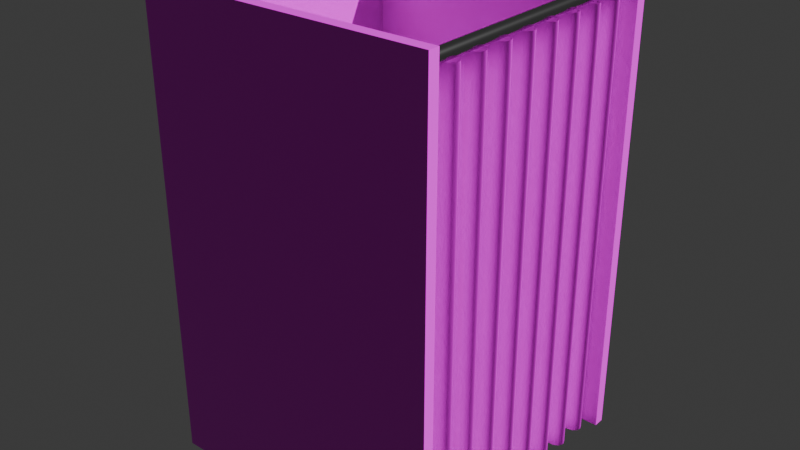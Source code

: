 # Source: fitting_room.blend  (saved by Blender 4.0.36; exported with 4.5.12 LTS)
import bpy
from mathutils import Matrix  # noqa: F401  (used for matrix-valued properties, if any)

bpy.ops.wm.read_factory_settings(use_empty=True)
scene = bpy.context.scene
scene.name = 'Scene'

# ---- collections
col_collection = bpy.data.collections.new('Collection'); scene.collection.children.link(col_collection)

# ---- images (referenced by path relative to the original .blend; pixels are not part of the script)
import os
ASSET_DIR = os.environ.get("B2B_ASSET_DIR", "")  # directory of the original .blend (textures are referenced by path, not embedded)
HERE = os.path.dirname(os.path.abspath(__file__))  # packed textures are extracted next to this script under _unpacked/

def load_image(name, relpath, width, height, colorspace="sRGB"):
    """Load a texture the original file referenced (path relative to the .blend, or extracted next to this script)."""
    p = next((c for c in (os.path.join(HERE, relpath), os.path.join(ASSET_DIR, relpath)) if relpath and os.path.exists(c)), "")
    if p:
        img = bpy.data.images.load(p, check_existing=True)
        img.name = name
    else:  # same state as the original file: an image datablock whose file is absent (Cycles renders it pink)
        img = bpy.data.images.new(name, width, height)
        img.source = "FILE"
        img.filepath = "//" + (relpath or name)
    img.colorspace_settings.name = colorspace
    return img
img_plywood_diffuse_jpg = load_image('plywood_diffuse.jpg', 'plywood_diffuse.jpg', 1024, 1024, 'sRGB')
img_cabin_diffuse = load_image('cabin_diffuse', 'cabin_diffuse.png', 1024, 1024, 'sRGB')
img_plywood_roughness_jpg = load_image('plywood_roughness.jpg', 'plywood_roughness.jpg', 1024, 1024, 'Non-Color')
img_cabin_roughness = load_image('cabin_roughness', 'cabin_roughness.png', 1024, 1024, 'Non-Color')
img_curtain_diffuse = load_image('curtain_diffuse', 'curtain_diffuse.png', 1024, 1024, 'sRGB')
img_book_pattern_roughness_jpg = load_image('book_pattern_roughness.jpg', 'book_pattern_roughness.jpg', 1024, 1024, 'Non-Color')
img_book_pattern_normal_jpg = load_image('book_pattern_normal.jpg', 'book_pattern_normal.jpg', 1024, 1024, 'Non-Color')

# ---- materials (node trees are filled in below, after node groups)
mat_fittingroomwood = bpy.data.materials.new('FittingRoomWood')
mat_fittingroomwood.alpha_threshold = 0.0
mat_fittingroomwood.roughness = 0.5
mat_fittingroomwood.line_color = (0.0, 0.0, 0.0, 1.0)
mat_cylindermetal = bpy.data.materials.new('CylinderMetal')
mat_cloth = bpy.data.materials.new('Cloth')

# ---- node groups
ng_auto_smooth = bpy.data.node_groups.new('Auto Smooth', 'GeometryNodeTree')
_s = ng_auto_smooth.interface.new_socket(name='Geometry', in_out='OUTPUT', socket_type='NodeSocketGeometry')
_s = ng_auto_smooth.interface.new_socket(name='Geometry', in_out='INPUT', socket_type='NodeSocketGeometry')
_s = ng_auto_smooth.interface.new_socket(name='Angle', in_out='INPUT', socket_type='NodeSocketFloat')
_s.subtype = 'ANGLE'
_s.min_value = 0.0
_s.max_value = 3.142
ng_auto_smooth.is_modifier = True
_N = ng_auto_smooth.nodes; _L = ng_auto_smooth.links
n0 = _N.new('NodeGroupOutput'); n0.name = 'Group Output'; n0.location = (480, -100)
n1 = _N.new('NodeGroupInput'); n1.name = 'Group Input'; n1.location = (-420, -300)
n2 = _N.new('NodeGroupInput'); n2.name = 'Group Input.001'; n2.location = (-60, -100)
n3 = _N.new('GeometryNodeSetShadeSmooth'); n3.name = 'Set Shade Smooth'; n3.location = (120, -100)
n3.domain = 'EDGE'
n4 = _N.new('GeometryNodeSetShadeSmooth'); n4.name = 'Set Shade Smooth.001'; n4.location = (300, -100)
n5 = _N.new('GeometryNodeInputMeshEdgeAngle'); n5.name = 'Edge Angle'; n5.location = (-420, -220)
n6 = _N.new('GeometryNodeInputEdgeSmooth'); n6.name = 'Is Edge Smooth'; n6.location = (-60, -160)
n7 = _N.new('GeometryNodeInputShadeSmooth'); n7.name = 'Is Face Smooth'; n7.location = (-240, -340)
n8 = _N.new('FunctionNodeBooleanMath'); n8.name = 'Boolean Math'; n8.location = (-60, -220)
n9 = _N.new('FunctionNodeCompare'); n9.name = 'Compare'; n9.location = (-240, -180)
n9.operation = 'LESS_EQUAL'
_L.new(n5.outputs[0], n9.inputs[0])
_L.new(n4.outputs[0], n0.inputs[0])
_L.new(n1.outputs[1], n9.inputs[1])
_L.new(n9.outputs[0], n8.inputs[0])
_L.new(n7.outputs[0], n8.inputs[1])
_L.new(n2.outputs[0], n3.inputs[0])
_L.new(n6.outputs[0], n3.inputs[1])
_L.new(n3.outputs[0], n4.inputs[0])
_L.new(n8.outputs[0], n3.inputs[2])
n0.is_active_output = True

# ---- material node trees
mat_fittingroomwood.use_nodes = True; mat_fittingroomwood.node_tree.nodes.clear()
_N = mat_fittingroomwood.node_tree.nodes; _L = mat_fittingroomwood.node_tree.links
n0 = _N.new('ShaderNodeOutputMaterial'); n0.name = 'Material Output'; n0.location = (300, 300)
n1 = _N.new('ShaderNodeBsdfPrincipled'); n1.name = 'Principled BSDF'; n1.location = (10, 300)
n1.inputs[3].default_value = 1.45
n2 = _N.new('ShaderNodeTexCoord'); n2.name = 'Texture Coordinate'; n2.location = (-1288, 220)
n3 = _N.new('ShaderNodeMapping'); n3.name = 'Mapping'; n3.location = (-939, 354)
n3.inputs[2].default_value = (0.0, 0.0, 1.571)
n3.inputs[3].default_value = (2.0, 2.0, 2.0)
n4 = _N.new('ShaderNodeTexImage'); n4.name = 'Image Texture'; n4.location = (-857, 693)
n4.image = img_plywood_diffuse_jpg
n5 = _N.new('ShaderNodeTexImage'); n5.name = 'Image Texture.003'; n5.location = (-515, 653)
n5.image = img_cabin_diffuse
n6 = _N.new('ShaderNodeTexImage'); n6.name = 'Image Texture.001'; n6.location = (-734, 317)
n6.image = img_plywood_roughness_jpg
n7 = _N.new('ShaderNodeTexImage'); n7.name = 'Image Texture.004'; n7.location = (-455, 335)
n7.image = img_cabin_roughness
_L.new(n1.outputs[0], n0.inputs[0])
_L.new(n3.outputs[0], n4.inputs[0])
_L.new(n2.outputs[2], n3.inputs[0])
_L.new(n3.outputs[0], n6.inputs[0])
_L.new(n5.outputs[0], n1.inputs[0])
_L.new(n7.outputs[0], n1.inputs[2])
n0.is_active_output = True
mat_cylindermetal.use_nodes = True; mat_cylindermetal.node_tree.nodes.clear()
_N = mat_cylindermetal.node_tree.nodes; _L = mat_cylindermetal.node_tree.links
n0 = _N.new('ShaderNodeBsdfPrincipled'); n0.name = 'Principled BSDF'; n0.location = (10, 300)
n0.inputs[0].default_value = (0.5103, 0.5103, 0.5103, 1.0)
n0.inputs[1].default_value = 1.0
n0.inputs[2].default_value = 0.1789
n0.inputs[3].default_value = 1.45
n1 = _N.new('ShaderNodeOutputMaterial'); n1.name = 'Material Output'; n1.location = (300, 300)
_L.new(n0.outputs[0], n1.inputs[0])
n1.is_active_output = True
mat_cloth.use_nodes = True; mat_cloth.node_tree.nodes.clear()
_N = mat_cloth.node_tree.nodes; _L = mat_cloth.node_tree.links
n0 = _N.new('ShaderNodeBsdfPrincipled'); n0.name = 'Principled BSDF'; n0.location = (10, 300)
n0.inputs[3].default_value = 1.45
n1 = _N.new('ShaderNodeOutputMaterial'); n1.name = 'Material Output'; n1.location = (300, 300)
n2 = _N.new('ShaderNodeTexImage'); n2.name = 'Image Texture.001'; n2.location = (-374, 248)
n2.hide = True
n2.image = img_curtain_diffuse
n3 = _N.new('ShaderNodeTexCoord'); n3.name = 'Texture Coordinate'; n3.location = (-894, 99)
n4 = _N.new('ShaderNodeTexImage'); n4.name = 'Image Texture'; n4.location = (-374, 206)
n4.hide = True
n4.image = img_book_pattern_roughness_jpg
n5 = _N.new('ShaderNodeNormalMap'); n5.name = 'Normal Map'; n5.location = (-234, 158)
n6 = _N.new('ShaderNodeTexImage'); n6.name = 'Image Texture.002'; n6.location = (-559, 29)
n6.hide = True
n6.image = img_book_pattern_normal_jpg
_L.new(n0.outputs[0], n1.inputs[0])
_L.new(n2.outputs[0], n0.inputs[0])
_L.new(n4.outputs[0], n0.inputs[2])
_L.new(n6.outputs[0], n5.inputs[1])
_L.new(n5.outputs[0], n0.inputs[5])
n1.is_active_output = True

# ---- world
world_world = bpy.data.worlds.new('World'); scene.world = world_world
world_world.use_nodes = True; world_world.node_tree.nodes.clear()
_N = world_world.node_tree.nodes; _L = world_world.node_tree.links
n0 = _N.new('ShaderNodeOutputWorld'); n0.name = 'World Output'; n0.location = (300, 300)
n1 = _N.new('ShaderNodeBackground'); n1.name = 'Background'; n1.location = (10, 300)
n1.inputs[0].default_value = (0.05088, 0.05088, 0.05088, 1.0)
_L.new(n1.outputs[0], n0.inputs[0])
n0.is_active_output = True
world_world.color = (0.05088, 0.05088, 0.05088)
world_world.use_sun_shadow = False
world_world.sun_shadow_jitter_overblur = 0.0

# ---- lights
light_sun = bpy.data.lights.new('Sun', 'SUN')
light_sun.transmission_factor = 0.0
light_sun.energy = 5.0

# ---- meshes
me_cube = bpy.data.meshes.new('Cube')
me_cube.from_pydata([(2.001, 2.081, 6.512), (2.001, 2.081, 0.0), (2.001, 1.919, 6.512), (2.001, 1.919, 0.0), (-1.921, 1.919, 6.512), (-1.921, 1.919, 0.0), (2.001, -1.919, 6.512), (2.001, -1.919, 0.0), (2.001, -2.081, 6.512), (2.001, -2.081, 0.0), (-1.921, -1.919, 6.512), (-1.921, -1.919, 0.0), (-2.08, 2.081, 0.0), (-2.08, 2.081, 6.512), (-2.08, -2.081, 0.0), (-2.08, -2.081, 6.512)], [], [(3, 2, 4, 5), (8, 15, 14, 9), (11, 7, 9, 14, 12, 1, 3, 5), (1, 0, 2, 3), (0, 13, 15, 8, 6, 10, 4, 2), (11, 10, 6, 7), (7, 6, 8, 9), (5, 4, 10, 11), (13, 12, 14, 15), (1, 12, 13, 0)])
_uv = me_cube.uv_layers.new(name='UVMap')
_uv.uv.foreach_set('vector', [0.000517, 0.8243, 0.000517, 0.4129, 0.2483, 0.4129, 0.2483, 0.8243, 0.2644, 0.000517, 0.5223, 0.000517, 0.5223, 0.4119, 0.2644, 0.4119, 0.9894, 0.4231, 0.7416, 0.4231, 0.7416, 0.4129, 0.9995, 0.4129, 0.9995, 0.6758, 0.7416, 0.6758, 0.7416, 0.6656, 0.9894, 0.6656, 0.7822, 0.4119, 0.7822, 0.000517, 0.7924, 0.000517, 0.7924, 0.4119, 0.9995, 0.9397, 0.7416, 0.9397, 0.7416, 0.6768, 0.9995, 0.6768, 0.9995, 0.687, 0.7517, 0.687, 0.7517, 0.9295, 0.9995, 0.9295, 0.2493, 0.8243, 0.2493, 0.4129, 0.4971, 0.4129, 0.4971, 0.8243, 0.7934, 0.4119, 0.7934, 0.000517, 0.8036, 0.000517, 0.8036, 0.4119, 0.4981, 0.8243, 0.4981, 0.4129, 0.7406, 0.4129, 0.7406, 0.8243, 0.2634, 0.000517, 0.2634, 0.4119, 0.000517, 0.4119, 0.000517, 0.000517, 0.7812, 0.4119, 0.5233, 0.4119, 0.5233, 0.000517, 0.7812, 0.000517])
me_cube.materials.append(mat_fittingroomwood)
me_cube.use_mirror_vertex_groups = False
me_cube.update()
me_cylinder = bpy.data.meshes.new('Cylinder')
me_cylinder.from_pydata([(0.0, 1.0, -1.0), (0.0, 1.0, 1.0), (0.3827, 0.9239, -1.0), (0.3827, 0.9239, 1.0), (0.7071, 0.7071, -1.0), (0.7071, 0.7071, 1.0), (0.9239, 0.3827, -1.0), (0.9239, 0.3827, 1.0), (1.0, 0.0, -1.0), (1.0, 0.0, 1.0), (0.9239, -0.3827, -1.0), (0.9239, -0.3827, 1.0), (0.7071, -0.7071, -1.0), (0.7071, -0.7071, 1.0), (0.3827, -0.9239, -1.0), (0.3827, -0.9239, 1.0), (0.0, -1.0, -1.0), (0.0, -1.0, 1.0), (-0.3827, -0.9239, -1.0), (-0.3827, -0.9239, 1.0), (-0.7071, -0.7071, -1.0), (-0.7071, -0.7071, 1.0), (-0.9239, -0.3827, -1.0), (-0.9239, -0.3827, 1.0), (-1.0, 0.0, -1.0), (-1.0, 0.0, 1.0), (-0.9239, 0.3827, -1.0), (-0.9239, 0.3827, 1.0), (-0.7071, 0.7071, -1.0), (-0.7071, 0.7071, 1.0), (-0.3827, 0.9239, -1.0), (-0.3827, 0.9239, 1.0)], [], [(0, 1, 3, 2), (2, 3, 5, 4), (4, 5, 7, 6), (6, 7, 9, 8), (8, 9, 11, 10), (10, 11, 13, 12), (12, 13, 15, 14), (14, 15, 17, 16), (16, 17, 19, 18), (18, 19, 21, 20), (20, 21, 23, 22), (22, 23, 25, 24), (24, 25, 27, 26), (26, 27, 29, 28), (3, 1, 31, 29, 27, 25, 23, 21, 19, 17, 15, 13, 11, 9, 7, 5), (28, 29, 31, 30), (30, 31, 1, 0), (0, 2, 4, 6, 8, 10, 12, 14, 16, 18, 20, 22, 24, 26, 28, 30)])
me_cylinder.polygons.foreach_set('use_smooth', [True] * 18)
_uv = me_cylinder.uv_layers.new(name='UVMap')
_uv.uv.foreach_set('vector', [1.0, 0.5, 1.0, 1.0, 0.9375, 1.0, 0.9375, 0.5, 0.9375, 0.5, 0.9375, 1.0, 0.875, 1.0, 0.875, 0.5, 0.875, 0.5, 0.875, 1.0, 0.8125, 1.0, 0.8125, 0.5, 0.8125, 0.5, 0.8125, 1.0, 0.75, 1.0, 0.75, 0.5, 0.75, 0.5, 0.75, 1.0, 0.6875, 1.0, 0.6875, 0.5, 0.6875, 0.5, 0.6875, 1.0, 0.625, 1.0, 0.625, 0.5, 0.625, 0.5, 0.625, 1.0, 0.5625, 1.0, 0.5625, 0.5, 0.5625, 0.5, 0.5625, 1.0, 0.5, 1.0, 0.5, 0.5, 0.5, 0.5, 0.5, 1.0, 0.4375, 1.0, 0.4375, 0.5, 0.4375, 0.5, 0.4375, 1.0, 0.375, 1.0, 0.375, 0.5, 0.375, 0.5, 0.375, 1.0, 0.3125, 1.0, 0.3125, 0.5, 0.3125, 0.5, 0.3125, 1.0, 0.25, 1.0, 0.25, 0.5, 0.25, 0.5, 0.25, 1.0, 0.1875, 1.0, 0.1875, 0.5, 0.1875, 0.5, 0.1875, 1.0, 0.125, 1.0, 0.125, 0.5, 0.3418, 0.4717, 0.25, 0.49, 0.1582, 0.4717, 0.08029, 0.4197, 0.02827, 0.3418, 0.01, 0.25, 0.02827, 0.1582, 0.08029, 0.08029, 0.1582, 0.02827, 0.25, 0.01, 0.3418, 0.02827, 0.4197, 0.08029, 0.4717, 0.1582, 0.49, 0.25, 0.4717, 0.3418, 0.4197, 0.4197, 0.125, 0.5, 0.125, 1.0, 0.0625, 1.0, 0.0625, 0.5, 0.0625, 0.5, 0.0625, 1.0, 0.0, 1.0, 0.0, 0.5, 0.75, 0.49, 0.8418, 0.4717, 0.9197, 0.4197, 0.9717, 0.3418, 0.99, 0.25, 0.9717, 0.1582, 0.9197, 0.08029, 0.8418, 0.02827, 0.75, 0.01, 0.6582, 0.02827, 0.5803, 0.08029, 0.5283, 0.1582, 0.51, 0.25, 0.5283, 0.3418, 0.5803, 0.4197, 0.6582, 0.4717])
me_cylinder.materials.append(mat_cylindermetal)
me_cylinder.update()
me_circle = bpy.data.meshes.new('Circle')
me_circle.from_pydata([(-0.2804, 0.9678, 0.0), (-0.6507, 0.7651, 0.0), (-0.8939, 0.4578, 0.0), (-1.001, 0.0809, 0.0), (-0.9558, -0.3083, 0.0), (-0.7651, -0.6507, 0.0), (-0.4578, -0.8939, 0.0), (-0.0009839, -1.009, 0.0), (0.4633, 2.894, 0.0), (0.7706, 2.651, 0.0), (0.9613, 2.308, 0.0), (1.007, 1.919, 0.0), (0.8994, 1.542, 0.0), (0.7126, 1.293, 0.0), (0.4944, 1.123, 0.0), (0.2006, 1.019, 0.0), (0.2006, 2.981, 0.0), (0.2012, 1.019, 12.89), (-0.2746, 0.966, 12.89), (-0.6234, 0.7874, 12.89), (-0.8773, 0.4889, 12.89), (-0.9808, 0.1951, 12.89), (-1.001, -0.0809, 12.89), (-0.9239, -0.3827, 12.89), (-0.7874, -0.6234, 12.89), (-0.4889, -0.8773, 12.89), (-0.001583, -1.015, 12.89), (0.6562, 2.765, 12.89), (0.8994, 2.458, 12.89), (0.9863, 2.195, 12.89), (1.003, 1.884, 12.89), (0.8828, 1.511, 12.89), (0.7126, 1.293, 12.89), (0.4633, 1.106, 12.89), (0.3129, 2.956, 12.89), (-0.1944, 4.981, 0.0), (-0.4889, 4.877, 0.0), (-0.7874, 4.623, 0.0), (-0.966, 4.275, 0.0), (-0.9976, 3.884, 0.0), (-0.8773, 3.511, 0.0), (-0.6234, 3.213, 0.0), (-0.2633, 3.03, 0.0), (0.4633, 6.894, 0.0), (0.7706, 6.651, 0.0), (0.9294, 6.383, 0.0), (1.003, 6.116, 0.0), (0.9863, 5.805, 0.0), (0.8994, 5.542, 0.0), (0.6562, 5.235, 0.0), (0.2967, 5.037, 0.0), (0.2006, 6.981, 0.0), (-0.1951, 4.981, 12.89), (-0.4578, 4.894, 12.89), (-0.7651, 4.651, 12.89), (-0.9558, 4.308, 12.89), (-1.001, 3.919, 12.89), (-0.8939, 3.542, 12.89), (-0.6507, 3.235, 12.89), (-0.2774, 3.031, 12.89), (0.4944, 6.877, 12.89), (0.7929, 6.623, 12.89), (0.9294, 6.383, 12.89), (1.007, 6.081, 12.89), (0.9863, 5.805, 12.89), (0.8828, 5.511, 12.89), (0.6289, 5.213, 12.89), (0.2693, 5.03, 12.89), (0.2006, 6.981, 12.89), (-0.1944, 8.981, 0.0), (-0.4889, 8.877, 0.0), (-0.8553, 8.541, 0.0), (-1.001, 8.081, 0.0), (-0.9558, 7.692, 0.0), (-0.7651, 7.349, 0.0), (-0.4578, 7.106, 0.0), (-0.1944, 7.019, 0.0), (0.4633, 10.89, 0.0), (0.8328, 10.58, 0.0), (1.003, 10.12, 0.0), (0.9716, 9.725, 0.0), (0.7929, 9.377, 0.0), (0.4944, 9.123, 0.0), (0.2006, 9.019, 0.0), (0.2006, 10.98, 0.0), (0.2012, 9.019, 12.89), (-0.1951, 8.981, 12.89), (-0.4578, 8.894, 12.89), (-0.7651, 8.651, 12.89), (-0.9558, 8.308, 12.89), (-1.001, 7.919, 12.89), (-0.9239, 7.617, 12.89), (-0.7874, 7.377, 12.89), (-0.4889, 7.123, 12.89), (-0.194, 7.019, 12.89), (0.4944, 10.88, 12.89), (0.8608, 10.54, 12.89), (1.007, 10.08, 12.89), (0.9613, 9.692, 12.89), (0.7706, 9.349, 12.89), (0.4633, 9.106, 12.89), (0.2006, 10.98, 12.89), (-0.1944, 12.98, 0.0), (-0.4889, 12.88, 0.0), (-0.7071, 12.71, 0.0), (-0.8939, 12.46, 0.0), (-1.001, 12.08, 0.0), (-0.9558, 11.69, 0.0), (-0.7651, 11.35, 0.0), (-0.4578, 11.11, 0.0), (-0.1944, 11.02, 0.0), (0.4633, 14.89, 0.0), (0.8328, 14.58, 0.0), (1.003, 14.12, 0.0), (0.9863, 13.8, 0.0), (0.8994, 13.54, 0.0), (0.6562, 13.23, 0.0), (0.2967, 13.04, 0.0), (0.2006, 14.98, 0.0), (0.2012, 13.02, 12.89), (-0.2746, 12.97, 12.89), (-0.6234, 12.79, 12.89), (-0.8773, 12.49, 12.89), (-0.9976, 12.12, 12.89), (-0.966, 11.73, 12.89), (-0.7874, 11.38, 12.89), (-0.4889, 11.12, 12.89), (-0.194, 11.02, 12.89), (0.4944, 14.88, 12.89), (0.8608, 14.54, 12.89), (1.007, 14.08, 12.89), (0.9613, 13.69, 12.89), (0.7706, 13.35, 12.89), (0.4633, 13.11, 12.89), (0.2003, 14.98, 12.89), (-0.1944, 16.98, 0.0), (-0.4889, 16.88, 0.0), (-0.7874, 16.62, 0.0), (-0.966, 16.27, 0.0), (-0.9976, 15.88, 0.0), (-0.8273, 15.42, 0.0), (-0.4578, 15.11, 0.0), (-0.1948, 15.02, -2.357e-09), (0.4633, 18.89, 0.0), (0.8328, 18.58, 0.0), (1.003, 18.12, 0.0), (0.9716, 17.73, 0.0), (0.837, 17.44, 0.0), (0.6562, 17.23, 0.0), (0.2967, 17.04, 0.0), (0.2006, 18.98, 0.0), (-0.364, 16.94, 12.89), (-0.8273, 16.58, 12.89), (-0.9976, 16.12, 12.89), (-0.966, 15.73, 12.89), (-0.7874, 15.38, 12.89), (-0.4889, 15.12, 12.89), (-0.1951, 15.02, 12.89), (0.4944, 18.88, 12.89), (0.8608, 18.54, 12.89), (1.007, 18.08, 12.89), (0.9613, 17.69, 12.89), (0.837, 17.44, 12.89), (0.6289, 17.21, 12.89), (0.2693, 17.03, 12.89), (0.2006, 18.98, 12.89), (-0.1944, 20.98, 0.0), (-0.4889, 20.88, 0.0), (-0.8553, 20.54, 0.0), (-1.001, 20.08, 0.0), (-0.9808, 19.8, 0.0), (-0.8773, 19.51, 0.0), (-0.5412, 19.14, 0.0), (-0.1944, 19.02, 0.0), (0.4633, 22.89, 0.0), (0.8328, 22.58, 0.0), (1.003, 22.12, 0.0), (0.9716, 21.73, 0.0), (0.837, 21.44, 0.0), (0.6562, 21.23, 0.0), (0.2967, 21.04, 0.0), (0.2006, 22.98, 0.0), (-0.364, 20.94, 12.89), (-0.8273, 20.58, 12.89), (-0.9976, 20.12, 12.89), (-0.966, 19.73, 12.89), (-0.7874, 19.38, 12.89), (-0.4889, 19.12, 12.89), (-0.194, 19.02, 12.89), (0.4944, 22.88, 12.89), (0.8608, 22.54, 12.89), (1.007, 22.08, 12.89), (0.9613, 21.69, 12.89), (0.837, 21.44, 12.89), (0.6289, 21.21, 12.89), (0.2693, 21.03, 12.89), (0.2006, 22.98, 12.89), (-0.1944, 24.98, 0.0), (-0.4889, 24.88, 0.0), (-0.8553, 24.54, 0.0), (-1.001, 24.08, 0.0), (-0.9808, 23.8, 0.0), (-0.8273, 23.42, 0.0), (-0.4578, 23.11, 0.0), (-0.1944, 23.02, 0.0), (0.4633, 26.89, 0.0), (0.8328, 26.58, 0.0), (1.003, 26.12, 0.0), (0.9716, 25.73, 0.0), (0.7929, 25.38, 0.0), (0.4944, 25.12, 0.0), (0.2006, 25.02, 0.0), (0.2006, 26.98, 0.0), (0.2012, 25.02, 12.89), (-0.1951, 24.98, 12.89), (-0.4578, 24.89, 12.89), (-0.7651, 24.65, 12.89), (-0.9875, 24.22, 12.89), (-0.966, 23.73, 12.89), (-0.7874, 23.38, 12.89), (-0.4889, 23.12, 12.89), (-0.194, 23.02, 12.89), (0.4944, 26.88, 12.89), (0.8608, 26.54, 12.89), (1.007, 26.08, 12.89), (0.9613, 25.69, 12.89), (0.7706, 25.35, 12.89), (0.4633, 25.11, 12.89), (0.2006, 26.98, 12.89), (-0.1944, 28.98, 0.0), (-0.4889, 28.88, 0.0), (-0.8553, 28.54, 0.0), (-1.001, 28.08, 0.0), (-0.9808, 27.8, 0.0), (-0.8273, 27.42, 0.0), (-0.4578, 27.11, 0.0), (-0.1944, 27.02, 0.0), (0.4633, 30.89, 0.0), (0.8328, 30.58, 0.0), (1.003, 30.12, 0.0), (0.9716, 29.73, 0.0), (0.7929, 29.38, 0.0), (0.4944, 29.12, 0.0), (0.2006, 29.02, 0.0), (0.006493, 31.01, 0.0), (0.2012, 29.02, 12.89), (-0.1951, 28.98, 12.89), (-0.4578, 28.89, 12.89), (-0.7651, 28.65, 12.89), (-0.9875, 28.22, 12.89), (-0.966, 27.73, 12.89), (-0.7874, 27.38, 12.89), (-0.4889, 27.12, 12.89), (-0.194, 27.02, 12.89), (0.4944, 30.88, 12.89), (0.8608, 30.54, 12.89), (1.007, 30.08, 12.89), (0.9613, 29.69, 12.89), (0.7706, 29.35, 12.89), (0.4633, 29.11, 12.89), (0.007092, 31.02, 12.89)], [], [(8, 16, 34), (15, 17, 0), (9, 8, 27), (10, 9, 28), (3, 22, 4), (50, 67, 35), (83, 85, 69), (71, 89, 72), (72, 90, 73), (115, 114, 131), (116, 115, 132), (102, 120, 103), (117, 116, 133), (118, 142, 134), (103, 121, 104), (117, 119, 102), (135, 151, 136), (142, 157, 134), (149, 164, 135), (137, 152, 138), (138, 153, 139), (139, 154, 140), (166, 182, 167), (180, 195, 166), (170, 185, 171), (171, 186, 172), (211, 213, 197), (199, 217, 200), (201, 218, 202), (243, 245, 229), (231, 249, 232), (233, 250, 234), (25, 6, 5, 24), (31, 32, 13, 12), (0, 17, 18), (26, 7, 6, 25), (32, 33, 14, 13), (19, 1, 0, 18), (59, 34, 16, 42), (33, 17, 15, 14), (20, 2, 1, 19), (21, 3, 2, 20), (8, 34, 27), (29, 30, 11, 10), (9, 27, 28), (3, 21, 22), (10, 28, 29), (4, 22, 23), (24, 5, 4, 23), (64, 65, 48, 47), (59, 42, 41, 58), (65, 66, 49, 48), (35, 67, 52), (53, 36, 35, 52), (66, 67, 50, 49), (94, 68, 51, 76), (54, 37, 36, 53), (68, 60, 43, 51), (55, 38, 37, 54), (60, 61, 44, 43), (56, 39, 38, 55), (61, 62, 45, 44), (62, 63, 46, 45), (57, 40, 39, 56), (63, 64, 47, 46), (58, 41, 40, 57), (93, 75, 74, 92), (98, 99, 81, 80), (94, 76, 75, 93), (69, 85, 86), (87, 70, 69, 86), (99, 100, 82, 81), (127, 101, 84, 110), (88, 71, 70, 87), (100, 85, 83, 82), (101, 95, 77, 84), (95, 96, 78, 77), (71, 88, 89), (96, 97, 79, 78), (72, 89, 90), (30, 31, 12, 11), (92, 74, 73, 91), (73, 90, 91), (97, 98, 80, 79), (126, 109, 108, 125), (127, 110, 109, 126), (115, 131, 132), (102, 119, 120), (134, 128, 111, 118), (116, 132, 133), (103, 120, 121), (117, 133, 119), (122, 105, 104, 121), (128, 129, 112, 111), (123, 106, 105, 122), (124, 107, 106, 123), (129, 130, 113, 112), (125, 108, 107, 124), (130, 131, 114, 113), (156, 141, 140, 155), (161, 162, 147, 146), (162, 163, 148, 147), (135, 164, 151), (157, 142, 141, 156), (163, 164, 149, 148), (188, 165, 150, 173), (152, 137, 136, 151), (165, 158, 143, 150), (158, 159, 144, 143), (159, 160, 145, 144), (138, 152, 153), (139, 153, 154), (160, 161, 146, 145), (140, 154, 155), (192, 193, 178, 177), (172, 186, 187), (193, 194, 179, 178), (166, 195, 182), (188, 173, 172, 187), (194, 195, 180, 179), (221, 196, 181, 204), (183, 168, 167, 182), (196, 189, 174, 181), (189, 190, 175, 174), (184, 169, 168, 183), (185, 170, 169, 184), (190, 191, 176, 175), (191, 192, 177, 176), (171, 185, 186), (220, 203, 202, 219), (225, 226, 209, 208), (221, 204, 203, 220), (197, 213, 214), (215, 198, 197, 214), (226, 227, 210, 209), (253, 228, 212, 236), (216, 199, 198, 215), (227, 213, 211, 210), (228, 222, 205, 212), (222, 223, 206, 205), (199, 216, 217), (218, 201, 200, 217), (223, 224, 207, 206), (224, 225, 208, 207), (202, 218, 219), (252, 235, 234, 251), (257, 258, 241, 240), (253, 236, 235, 252), (229, 245, 246), (247, 230, 229, 246), (258, 259, 242, 241), (248, 231, 230, 247), (259, 245, 243, 242), (260, 254, 237, 244), (254, 255, 238, 237), (231, 248, 249), (250, 233, 232, 249), (255, 256, 239, 238), (256, 257, 240, 239), (234, 250, 251)])
me_circle.polygons.foreach_set('use_smooth', [True] * 160)
_uv = me_circle.uv_layers.new(name='UVMap')
_uv.uv.foreach_set('vector', [0.257, 0.9992, 0.2463, 0.9992, 0.2507, 0.5008, 0.05626, 0.4992, 0.05624, 0.000752, 0.0712, 0.4992, 0.271, 0.9992, 0.257, 0.9992, 0.2655, 0.5008, 0.2817, 0.9992, 0.271, 0.9992, 0.2778, 0.5008, 0.115, 0.4992, 0.1192, 0.000752, 0.124, 0.4992, 0.8964, 0.4992, 0.8974, 0.0007521, 0.9117, 0.4992, 0.2979, 0.4992, 0.2979, 0.000752, 0.3101, 0.4992, 0.3403, 0.4992, 0.3493, 0.0007517, 0.3566, 0.4992, 0.3566, 0.4992, 0.3609, 0.000752, 0.3656, 0.4992, 0.1435, 0.4992, 0.1341, 0.4992, 0.1378, 0.0007521, 0.1585, 0.4992, 0.1435, 0.4992, 0.1523, 0.0007522, 0.1892, 0.4992, 0.1919, 0.0007518, 0.2003, 0.4992, 0.1739, 0.4992, 0.1585, 0.4992, 0.1674, 0.0007522, 0.1506, 0.9992, 0.1355, 0.9992, 0.1506, 0.5008, 0.2003, 0.4992, 0.2065, 0.0007517, 0.211, 0.4992, 0.1739, 0.4992, 0.1771, 0.000752, 0.1892, 0.4992, 0.4309, 0.4992, 0.4366, 0.0007517, 0.4419, 0.4992, 0.1355, 0.9992, 0.1355, 0.5008, 0.1506, 0.5008, 0.4155, 0.4992, 0.4165, 0.0007521, 0.4309, 0.4992, 0.4571, 0.4992, 0.4593, 0.0007517, 0.4713, 0.4992, 0.4713, 0.4992, 0.4764, 0.0007519, 0.4825, 0.4992, 0.09645, 0.9992, 0.09932, 0.5008, 0.1078, 0.9992, 0.6713, 0.4992, 0.6771, 0.0007517, 0.6824, 0.4992, 0.656, 0.4992, 0.6569, 0.000752, 0.6713, 0.4992, 0.3791, 0.9992, 0.3805, 0.5008, 0.3861, 0.9992, 0.3861, 0.9992, 0.3909, 0.5008, 0.4025, 0.9992, 0.7794, 0.4992, 0.7793, 0.000752, 0.7915, 0.4992, 0.8218, 0.4992, 0.834, 0.0007518, 0.8381, 0.4992, 0.4728, 0.9992, 0.4742, 0.5008, 0.4827, 0.9992, 0.5389, 0.4992, 0.5389, 0.000752, 0.5511, 0.4992, 0.5814, 0.4992, 0.5935, 0.0007518, 0.5976, 0.4992, 0.2854, 0.9992, 0.2868, 0.5008, 0.2952, 0.9992, 0.6864, 0.5008, 0.6878, 0.9992, 0.6737, 0.9992, 0.6726, 0.5008, 0.024, 0.0007522, 0.03457, 0.0007522, 0.03457, 0.4992, 0.02271, 0.4992, 0.0712, 0.4992, 0.05624, 0.000752, 0.07109, 0.0007518, 0.706, 0.5008, 0.706, 0.9992, 0.6878, 0.9992, 0.6864, 0.5008, 0.03457, 0.0007522, 0.04654, 0.0007522, 0.04523, 0.4992, 0.03457, 0.4992, 0.08566, 0.0007517, 0.08702, 0.4992, 0.0712, 0.4992, 0.07109, 0.0007518, 0.228, 0.5008, 0.2507, 0.5008, 0.2463, 0.9992, 0.2285, 0.9992, 0.04654, 0.0007522, 0.05624, 0.000752, 0.05626, 0.4992, 0.04523, 0.4992, 0.1007, 0.0007517, 0.102, 0.4992, 0.08702, 0.4992, 0.08566, 0.0007517, 0.1114, 0.0007519, 0.115, 0.4992, 0.102, 0.4992, 0.1007, 0.0007517, 0.257, 0.9992, 0.2507, 0.5008, 0.2655, 0.5008, 0.003034, 0.0007517, 0.01076, 0.000752, 0.009742, 0.4992, 0.0007516, 0.4992, 0.271, 0.9992, 0.2655, 0.5008, 0.2778, 0.5008, 0.115, 0.4992, 0.1114, 0.0007519, 0.1192, 0.000752, 0.2817, 0.9992, 0.2778, 0.5008, 0.2839, 0.5008, 0.663, 0.9992, 0.6589, 0.5008, 0.665, 0.5008, 0.6726, 0.5008, 0.6737, 0.9992, 0.663, 0.9992, 0.665, 0.5008, 0.8566, 0.000752, 0.8673, 0.0007521, 0.866, 0.4992, 0.8566, 0.4992, 0.228, 0.5008, 0.2285, 0.9992, 0.2132, 0.9992, 0.212, 0.5008, 0.8673, 0.0007521, 0.8824, 0.0007522, 0.881, 0.4992, 0.866, 0.4992, 0.9117, 0.4992, 0.8974, 0.0007521, 0.9118, 0.0007518, 0.9215, 0.0007517, 0.9228, 0.4992, 0.9117, 0.4992, 0.9118, 0.0007518, 0.8824, 0.0007522, 0.8974, 0.0007521, 0.8964, 0.4992, 0.881, 0.4992, 0.04034, 0.5008, 0.05541, 0.5008, 0.05541, 0.9992, 0.04032, 0.9992, 0.9366, 0.0007517, 0.9379, 0.4992, 0.9228, 0.4992, 0.9215, 0.0007517, 0.05541, 0.5008, 0.06743, 0.5008, 0.0661, 0.9992, 0.05541, 0.9992, 0.951, 0.0007518, 0.9522, 0.4992, 0.9379, 0.4992, 0.9366, 0.0007517, 0.06743, 0.5008, 0.08123, 0.5008, 0.08011, 0.9992, 0.0661, 0.9992, 0.9626, 0.000752, 0.9634, 0.4992, 0.9522, 0.4992, 0.951, 0.0007518, 0.08123, 0.5008, 0.08886, 0.5008, 0.08886, 0.9992, 0.08011, 0.9992, 0.08886, 0.5008, 0.09495, 0.5008, 0.09445, 0.9992, 0.08886, 0.9992, 0.1996, 0.5008, 0.2006, 0.9992, 0.1922, 0.9992, 0.1916, 0.5008, 0.8488, 0.0007518, 0.8566, 0.000752, 0.8566, 0.4992, 0.848, 0.4992, 0.212, 0.5008, 0.2132, 0.9992, 0.2006, 0.9992, 0.1996, 0.5008, 0.02827, 0.5008, 0.0296, 0.9992, 0.01559, 0.9992, 0.01447, 0.5008, 0.2587, 0.000752, 0.2731, 0.0007522, 0.2717, 0.4992, 0.2575, 0.4992, 0.04034, 0.5008, 0.04032, 0.9992, 0.0296, 0.9992, 0.02827, 0.5008, 0.3101, 0.4992, 0.2979, 0.000752, 0.3101, 0.0007518, 0.3198, 0.0007517, 0.3211, 0.4992, 0.3101, 0.4992, 0.3101, 0.0007518, 0.2731, 0.0007522, 0.2882, 0.0007521, 0.2869, 0.4992, 0.2717, 0.4992, 0.6028, 0.5008, 0.6179, 0.5008, 0.6179, 0.9992, 0.6028, 0.9992, 0.3349, 0.0007516, 0.3403, 0.4992, 0.3211, 0.4992, 0.3198, 0.0007517, 0.2882, 0.0007521, 0.2979, 0.000752, 0.2979, 0.4992, 0.2869, 0.4992, 0.6179, 0.5008, 0.6299, 0.5008, 0.6285, 0.9992, 0.6179, 0.9992, 0.6299, 0.5008, 0.6471, 0.5008, 0.6456, 0.9992, 0.6285, 0.9992, 0.3403, 0.4992, 0.3349, 0.0007516, 0.3493, 0.0007517, 0.6471, 0.5008, 0.6574, 0.5008, 0.6569, 0.9992, 0.6456, 0.9992, 0.3566, 0.4992, 0.3493, 0.0007517, 0.3609, 0.000752, 0.01076, 0.000752, 0.024, 0.0007522, 0.02271, 0.4992, 0.009742, 0.4992, 0.01447, 0.5008, 0.01559, 0.9992, 0.004857, 0.9992, 0.006836, 0.5008, 0.004857, 0.9992, 0.0007516, 0.5008, 0.006836, 0.5008, 0.2471, 0.0007518, 0.2587, 0.000752, 0.2575, 0.4992, 0.2463, 0.4992, 0.5907, 0.5008, 0.5921, 0.9992, 0.578, 0.9992, 0.5769, 0.5008, 0.6028, 0.5008, 0.6028, 0.9992, 0.5921, 0.9992, 0.5907, 0.5008, 0.1435, 0.4992, 0.1378, 0.0007521, 0.1523, 0.0007522, 0.1892, 0.4992, 0.1771, 0.000752, 0.1919, 0.0007518, 0.1506, 0.5008, 0.1626, 0.5008, 0.1613, 0.9992, 0.1506, 0.9992, 0.1585, 0.4992, 0.1523, 0.0007522, 0.1674, 0.0007522, 0.2003, 0.4992, 0.1919, 0.0007518, 0.2065, 0.0007517, 0.1739, 0.4992, 0.1674, 0.0007522, 0.1771, 0.000752, 0.2215, 0.0007517, 0.2228, 0.4992, 0.211, 0.4992, 0.2065, 0.0007517, 0.1626, 0.5008, 0.1798, 0.5008, 0.1783, 0.9992, 0.1613, 0.9992, 0.2348, 0.0007519, 0.2358, 0.4992, 0.2228, 0.4992, 0.2215, 0.0007517, 0.2442, 0.0007522, 0.2448, 0.4992, 0.2358, 0.4992, 0.2348, 0.0007519, 0.1798, 0.5008, 0.1901, 0.5008, 0.1896, 0.9992, 0.1783, 0.9992, 0.5769, 0.5008, 0.578, 0.9992, 0.5673, 0.9992, 0.5666, 0.5008, 0.1263, 0.0007519, 0.1378, 0.0007521, 0.1341, 0.4992, 0.1255, 0.4992, 0.1235, 0.5008, 0.1248, 0.9992, 0.1078, 0.9992, 0.1097, 0.5008, 0.3795, 0.000752, 0.3895, 0.0007522, 0.3895, 0.4992, 0.3783, 0.4992, 0.3895, 0.0007522, 0.4015, 0.0007522, 0.4001, 0.4992, 0.3895, 0.4992, 0.4309, 0.4992, 0.4165, 0.0007521, 0.4366, 0.0007517, 0.1355, 0.5008, 0.1355, 0.9992, 0.1248, 0.9992, 0.1235, 0.5008, 0.4015, 0.0007522, 0.4165, 0.0007521, 0.4155, 0.4992, 0.4001, 0.4992, 0.4167, 0.5008, 0.4318, 0.5008, 0.4318, 0.9992, 0.4167, 0.9992, 0.4593, 0.0007517, 0.4571, 0.4992, 0.4419, 0.4992, 0.4366, 0.0007517, 0.4318, 0.5008, 0.4438, 0.5008, 0.4425, 0.9992, 0.4318, 0.9992, 0.4438, 0.5008, 0.461, 0.5008, 0.4595, 0.9992, 0.4425, 0.9992, 0.461, 0.5008, 0.4713, 0.5008, 0.4708, 0.9992, 0.4595, 0.9992, 0.4713, 0.4992, 0.4593, 0.0007517, 0.4764, 0.0007519, 0.4825, 0.4992, 0.4764, 0.0007519, 0.4858, 0.0007522, 0.3679, 0.0007518, 0.3795, 0.000752, 0.3783, 0.4992, 0.3671, 0.4992, 0.1078, 0.9992, 0.09932, 0.5008, 0.1097, 0.5008, 0.6199, 0.000752, 0.6299, 0.0007521, 0.6299, 0.4992, 0.6187, 0.4992, 0.4025, 0.9992, 0.3909, 0.5008, 0.4047, 0.5008, 0.6299, 0.0007521, 0.6419, 0.0007522, 0.6406, 0.4992, 0.6299, 0.4992, 0.6713, 0.4992, 0.6569, 0.000752, 0.6771, 0.0007517, 0.4167, 0.5008, 0.4167, 0.9992, 0.4025, 0.9992, 0.4047, 0.5008, 0.6419, 0.0007522, 0.6569, 0.000752, 0.656, 0.4992, 0.6406, 0.4992, 0.5105, 0.5008, 0.5255, 0.5008, 0.5255, 0.9992, 0.5104, 0.9992, 0.6997, 0.0007516, 0.7016, 0.4992, 0.6824, 0.4992, 0.6771, 0.0007517, 0.5255, 0.5008, 0.5375, 0.5008, 0.5362, 0.9992, 0.5255, 0.9992, 0.5375, 0.5008, 0.5547, 0.5008, 0.5533, 0.9992, 0.5362, 0.9992, 0.7168, 0.0007519, 0.7179, 0.4992, 0.7016, 0.4992, 0.6997, 0.0007516, 0.7262, 0.0007522, 0.7246, 0.4992, 0.7179, 0.4992, 0.7168, 0.0007519, 0.5547, 0.5008, 0.5651, 0.5008, 0.5646, 0.9992, 0.5533, 0.9992, 0.6084, 0.0007518, 0.6199, 0.000752, 0.6187, 0.4992, 0.6075, 0.4992, 0.3861, 0.9992, 0.3805, 0.5008, 0.3909, 0.5008, 0.4984, 0.5008, 0.4997, 0.9992, 0.4827, 0.9992, 0.4846, 0.5008, 0.7401, 0.0007521, 0.7545, 0.0007522, 0.7532, 0.4992, 0.7389, 0.4992, 0.5105, 0.5008, 0.5104, 0.9992, 0.4997, 0.9992, 0.4984, 0.5008, 0.7915, 0.4992, 0.7793, 0.000752, 0.7916, 0.0007518, 0.8013, 0.0007517, 0.8026, 0.4992, 0.7915, 0.4992, 0.7916, 0.0007518, 0.7545, 0.0007522, 0.7696, 0.0007522, 0.7683, 0.4992, 0.7532, 0.4992, 0.323, 0.5008, 0.3381, 0.5008, 0.3381, 0.9992, 0.323, 0.9992, 0.8164, 0.0007517, 0.8218, 0.4992, 0.8026, 0.4992, 0.8013, 0.0007517, 0.7696, 0.0007522, 0.7793, 0.000752, 0.7794, 0.4992, 0.7683, 0.4992, 0.3381, 0.5008, 0.3501, 0.5008, 0.3488, 0.9992, 0.3381, 0.9992, 0.3501, 0.5008, 0.3673, 0.5008, 0.3658, 0.9992, 0.3488, 0.9992, 0.8218, 0.4992, 0.8164, 0.0007517, 0.834, 0.0007518, 0.8465, 0.0007522, 0.8448, 0.4992, 0.8381, 0.4992, 0.834, 0.0007518, 0.3673, 0.5008, 0.3776, 0.5008, 0.3771, 0.9992, 0.3658, 0.9992, 0.7286, 0.0007518, 0.7401, 0.0007521, 0.7389, 0.4992, 0.7277, 0.4992, 0.4827, 0.9992, 0.4742, 0.5008, 0.4846, 0.5008, 0.3109, 0.5008, 0.3123, 0.9992, 0.2952, 0.9992, 0.2971, 0.5008, 0.4997, 0.000752, 0.5141, 0.0007522, 0.5128, 0.4992, 0.4985, 0.4992, 0.323, 0.5008, 0.323, 0.9992, 0.3123, 0.9992, 0.3109, 0.5008, 0.5511, 0.4992, 0.5389, 0.000752, 0.5511, 0.0007518, 0.5608, 0.0007517, 0.5622, 0.4992, 0.5511, 0.4992, 0.5511, 0.0007518, 0.5141, 0.0007522, 0.5292, 0.0007521, 0.5279, 0.4992, 0.5128, 0.4992, 0.5759, 0.0007516, 0.5814, 0.4992, 0.5622, 0.4992, 0.5608, 0.0007517, 0.5292, 0.0007521, 0.5389, 0.000752, 0.5389, 0.4992, 0.5279, 0.4992, 0.7075, 0.5008, 0.7271, 0.5008, 0.7258, 0.9992, 0.7075, 0.9992, 0.7271, 0.5008, 0.7443, 0.5008, 0.7428, 0.9992, 0.7258, 0.9992, 0.5814, 0.4992, 0.5759, 0.0007516, 0.5935, 0.0007518, 0.606, 0.0007522, 0.6043, 0.4992, 0.5976, 0.4992, 0.5935, 0.0007518, 0.7443, 0.5008, 0.7546, 0.5008, 0.7541, 0.9992, 0.7428, 0.9992, 0.4881, 0.0007518, 0.4997, 0.000752, 0.4985, 0.4992, 0.4873, 0.4992, 0.2952, 0.9992, 0.2868, 0.5008, 0.2971, 0.5008])
me_circle.materials.append(mat_cloth)
me_circle.update()

# ---- objects
ob_cabin = bpy.data.objects.new('Cabin', me_cube)
ob_cylinder = bpy.data.objects.new('Cylinder', me_cylinder)
ob_curtain = bpy.data.objects.new('Curtain', me_circle)
ob_sun = bpy.data.objects.new('Sun', light_sun)

# ---- transforms, parenting, visibility, modifiers, constraints
ob_cabin.location = (0.0, 0.0, 0.0)
ob_cabin.scale = (0.5, 0.4902, 0.5)
ob_cabin.lock_rotations_4d = False
ob_cabin.empty_display_type = 'ARROWS'
ob_cabin.lineart.crease_threshold = 0.0
_m = ob_cabin.modifiers.new('GeometryNodes', 'NODES')
_m.node_group = None
ob_cylinder.location = (0.8672, 0.0, 3.143)
ob_cylinder.rotation_euler = (1.571, -0.0, 0.0)
ob_cylinder.scale = (0.04337, 0.04337, 0.9467)
_m = ob_cylinder.modifiers.new('Auto Smooth', 'NODES')
_m.node_group = ng_auto_smooth
_gi = [s.identifier for s in ng_auto_smooth.interface.items_tree if s.item_type == 'SOCKET' and s.in_out == 'INPUT']
_m[_gi[1]] = 0.5236  # Angle
ob_curtain.location = (0.8667, -0.8092, 0.0)
ob_curtain.scale = (0.06872, 0.05474, 0.2408)
_m = ob_curtain.modifiers.new('Auto Smooth', 'NODES')
_m.node_group = ng_auto_smooth
_gi = [s.identifier for s in ng_auto_smooth.interface.items_tree if s.item_type == 'SOCKET' and s.in_out == 'INPUT']
_m[_gi[1]] = 0.6981  # Angle
ob_sun.location = (5.085, -4.802, 2.489)
ob_sun.rotation_euler = (-0.4957, 0.7325, -0.2281)

# ---- collection membership
col_collection.objects.link(ob_cabin)
col_collection.objects.link(ob_cylinder)
col_collection.objects.link(ob_curtain)
col_collection.objects.link(ob_sun)

# ---- scene / render settings (as saved in the file)
scene.frame_start = 1; scene.frame_end = 250; scene.frame_set(1)
scene.render.engine = 'CYCLES'
scene.cycles.samples = 10
scene.cycles.sampling_pattern = 'TABULATED_SOBOL'
scene.cycles.bake_type = 'DIFFUSE'
bpy.context.view_layer.update()

# ---- added for rendering (the .blend has no active camera): camera
cam_auto = bpy.data.cameras.new('AutoCamera')
cam_auto.lens = 50.0
cam_auto.sensor_width = 36.0
cam_auto.clip_end = 1000.0
ob_auto_camera = bpy.data.objects.new('AutoCamera', cam_auto)
scene.collection.objects.link(ob_auto_camera)
ob_auto_camera.location = (4.00562, -4.83043, 4.84829)
ob_auto_camera.rotation_euler = (1.09748, -7.21219e-08, 0.694738)
scene.camera = ob_auto_camera
bpy.context.view_layer.update()
